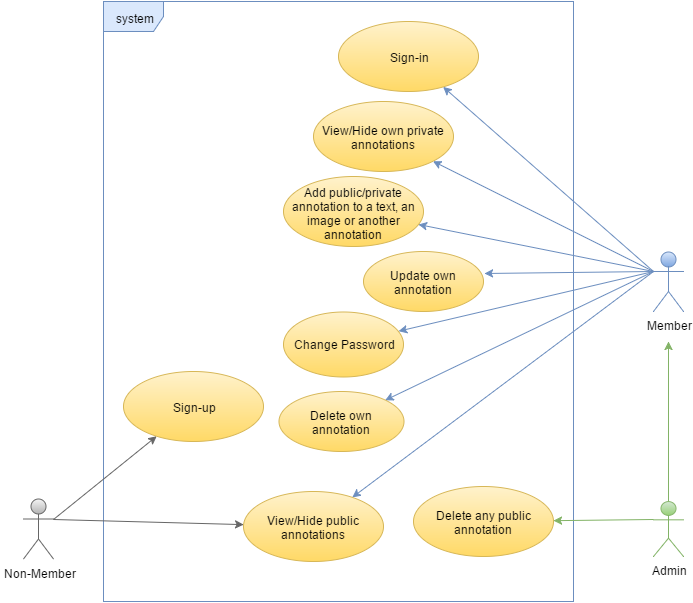

The diagram above was exported from draw.io. Its source (the exported page's mxGraphModel, read from the mxfile embedded in the PNG):
<mxGraphModel dx="2070" dy="1027" grid="1" gridSize="10" guides="1" tooltips="1" connect="1" arrows="1" fold="1" page="1" pageScale="1" pageWidth="850" pageHeight="1100" background="#ffffff" math="0" shadow="0">
  <root>
    <mxCell id="0" />
    <mxCell id="1" parent="0" />
    <mxCell id="2" value="system" style="shape=umlFrame;whiteSpace=wrap;html=1;fillColor=#dae8fc;strokeColor=#6c8ebf;" parent="1" vertex="1">
      <mxGeometry x="180" y="40" width="470" height="600" as="geometry" />
    </mxCell>
    <mxCell id="18" style="edgeStyle=none;rounded=0;html=1;exitX=1;exitY=0.3333333333333333;exitPerimeter=0;jettySize=auto;orthogonalLoop=1;fillColor=#f5f5f5;strokeColor=#666666;gradientColor=#b3b3b3;" parent="1" source="3" target="11" edge="1">
      <mxGeometry relative="1" as="geometry" />
    </mxCell>
    <mxCell id="19" style="edgeStyle=none;rounded=0;html=1;exitX=1;exitY=0.3333333333333333;exitPerimeter=0;jettySize=auto;orthogonalLoop=1;fillColor=#f5f5f5;strokeColor=#666666;gradientColor=#b3b3b3;" parent="1" source="3" target="12" edge="1">
      <mxGeometry relative="1" as="geometry" />
    </mxCell>
    <mxCell id="3" value="Non-Member" style="shape=umlActor;verticalLabelPosition=bottom;labelBackgroundColor=#ffffff;verticalAlign=top;html=1;fillColor=#f5f5f5;strokeColor=#666666;gradientColor=#b3b3b3;" parent="1" vertex="1">
      <mxGeometry x="100" y="537.5" width="30" height="60" as="geometry" />
    </mxCell>
    <mxCell id="34" style="edgeStyle=orthogonalEdgeStyle;rounded=0;html=1;exitX=0.5;exitY=0;exitPerimeter=0;jettySize=auto;orthogonalLoop=1;fillColor=#d5e8d4;strokeColor=#82b366;gradientColor=#97d077;" parent="1" source="4" edge="1">
      <mxGeometry relative="1" as="geometry">
        <mxPoint x="745" y="380" as="targetPoint" />
      </mxGeometry>
    </mxCell>
    <mxCell id="35" style="rounded=0;html=1;exitX=0;exitY=0.3333333333333333;exitPerimeter=0;jettySize=auto;orthogonalLoop=1;fillColor=#d5e8d4;strokeColor=#82b366;gradientColor=#97d077;" parent="1" source="4" target="10" edge="1">
      <mxGeometry relative="1" as="geometry" />
    </mxCell>
    <mxCell id="4" value="Admin" style="shape=umlActor;verticalLabelPosition=bottom;labelBackgroundColor=#ffffff;verticalAlign=top;html=1;fillColor=#d5e8d4;strokeColor=#82b366;gradientColor=#97d077;" parent="1" vertex="1">
      <mxGeometry x="730" y="540" width="30" height="55" as="geometry" />
    </mxCell>
    <mxCell id="21" style="edgeStyle=none;rounded=0;html=1;exitX=0;exitY=0.3333333333333333;exitPerimeter=0;jettySize=auto;orthogonalLoop=1;fillColor=#dae8fc;strokeColor=#6c8ebf;gradientColor=#7ea6e0;" parent="1" source="5" target="9" edge="1">
      <mxGeometry relative="1" as="geometry" />
    </mxCell>
    <mxCell id="23" style="edgeStyle=none;rounded=0;html=1;exitX=0;exitY=0.3333333333333333;exitPerimeter=0;jettySize=auto;orthogonalLoop=1;fillColor=#dae8fc;strokeColor=#6c8ebf;gradientColor=#7ea6e0;" parent="1" source="5" target="6" edge="1">
      <mxGeometry relative="1" as="geometry" />
    </mxCell>
    <mxCell id="24" style="edgeStyle=none;rounded=0;html=1;exitX=0;exitY=0.3333333333333333;exitPerimeter=0;jettySize=auto;orthogonalLoop=1;fillColor=#dae8fc;strokeColor=#6c8ebf;gradientColor=#7ea6e0;" parent="1" source="5" target="7" edge="1">
      <mxGeometry relative="1" as="geometry" />
    </mxCell>
    <mxCell id="27" style="edgeStyle=none;rounded=0;html=1;exitX=0;exitY=0.3333333333333333;exitPerimeter=0;jettySize=auto;orthogonalLoop=1;fillColor=#dae8fc;strokeColor=#6c8ebf;gradientColor=#7ea6e0;" parent="1" source="5" target="13" edge="1">
      <mxGeometry relative="1" as="geometry" />
    </mxCell>
    <mxCell id="30" style="edgeStyle=none;rounded=0;html=1;exitX=0;exitY=0.3333333333333333;exitPerimeter=0;jettySize=auto;orthogonalLoop=1;fillColor=#dae8fc;strokeColor=#6c8ebf;gradientColor=#7ea6e0;" parent="1" source="5" target="12" edge="1">
      <mxGeometry relative="1" as="geometry" />
    </mxCell>
    <mxCell id="33" style="edgeStyle=none;rounded=0;html=1;jettySize=auto;orthogonalLoop=1;fillColor=#dae8fc;strokeColor=#6c8ebf;gradientColor=#7ea6e0;" parent="1" target="8" edge="1">
      <mxGeometry relative="1" as="geometry">
        <mxPoint x="730" y="310" as="sourcePoint" />
      </mxGeometry>
    </mxCell>
    <mxCell id="5" value="Member" style="shape=umlActor;verticalLabelPosition=bottom;labelBackgroundColor=#ffffff;verticalAlign=top;html=1;fillColor=#dae8fc;strokeColor=#6c8ebf;gradientColor=#7ea6e0;" parent="1" vertex="1">
      <mxGeometry x="730" y="290" width="30" height="60" as="geometry" />
    </mxCell>
    <mxCell id="6" value="Sign-in" style="ellipse;whiteSpace=wrap;html=1;fillColor=#fff2cc;strokeColor=#d6b656;gradientColor=#ffd966;" parent="1" vertex="1">
      <mxGeometry x="415" y="60" width="140" height="70" as="geometry" />
    </mxCell>
    <mxCell id="7" value="Change Password" style="ellipse;whiteSpace=wrap;html=1;fillColor=#fff2cc;strokeColor=#d6b656;gradientColor=#ffd966;" parent="1" vertex="1">
      <mxGeometry x="360" y="350" width="120" height="65" as="geometry" />
    </mxCell>
    <mxCell id="8" value="Add public/private annotation to a text, an image or another annotation" style="ellipse;whiteSpace=wrap;html=1;fillColor=#fff2cc;strokeColor=#d6b656;gradientColor=#ffd966;" parent="1" vertex="1">
      <mxGeometry x="360" y="215" width="140" height="70" as="geometry" />
    </mxCell>
    <mxCell id="9" value="Delete own annotation" style="ellipse;whiteSpace=wrap;html=1;fillColor=#fff2cc;strokeColor=#d6b656;gradientColor=#ffd966;" parent="1" vertex="1">
      <mxGeometry x="355" y="430" width="125" height="60" as="geometry" />
    </mxCell>
    <mxCell id="10" value="Delete any public annotation" style="ellipse;whiteSpace=wrap;html=1;fillColor=#fff2cc;strokeColor=#d6b656;gradientColor=#ffd966;" parent="1" vertex="1">
      <mxGeometry x="490" y="525" width="140" height="70" as="geometry" />
    </mxCell>
    <mxCell id="11" value="Sign-up" style="ellipse;whiteSpace=wrap;html=1;fillColor=#fff2cc;strokeColor=#d6b656;gradientColor=#ffd966;" parent="1" vertex="1">
      <mxGeometry x="200" y="410" width="140" height="70" as="geometry" />
    </mxCell>
    <mxCell id="12" value="View/Hide&lt;span&gt;&amp;nbsp;public annotations&lt;/span&gt;" style="ellipse;whiteSpace=wrap;html=1;fillColor=#fff2cc;strokeColor=#d6b656;gradientColor=#ffd966;" parent="1" vertex="1">
      <mxGeometry x="320" y="530" width="140" height="70" as="geometry" />
    </mxCell>
    <mxCell id="13" value="View/Hide own private annotations" style="ellipse;whiteSpace=wrap;html=1;fillColor=#fff2cc;strokeColor=#d6b656;gradientColor=#ffd966;" parent="1" vertex="1">
      <mxGeometry x="390" y="140" width="140" height="70" as="geometry" />
    </mxCell>
    <mxCell id="3335b013155873e-34" value="Update own annotation" style="ellipse;whiteSpace=wrap;html=1;fillColor=#fff2cc;strokeColor=#d6b656;gradientColor=#ffd966;" parent="1" vertex="1">
      <mxGeometry x="440" y="290" width="120" height="60" as="geometry" />
    </mxCell>
    <mxCell id="3335b013155873e-36" style="edgeStyle=none;rounded=0;html=1;jettySize=auto;orthogonalLoop=1;fillColor=#dae8fc;strokeColor=#6c8ebf;gradientColor=#7ea6e0;exitX=0;exitY=0.3333333333333333;exitPerimeter=0;entryX=1.008;entryY=0.367;entryPerimeter=0;" parent="1" source="5" target="3335b013155873e-34" edge="1">
      <mxGeometry x="504.9933683619681" y="272.9986736723936" as="geometry">
        <mxPoint x="740" y="320" as="sourcePoint" />
        <mxPoint x="504.9933683619681" y="272.9986736723936" as="targetPoint" />
      </mxGeometry>
    </mxCell>
  </root>
</mxGraphModel>